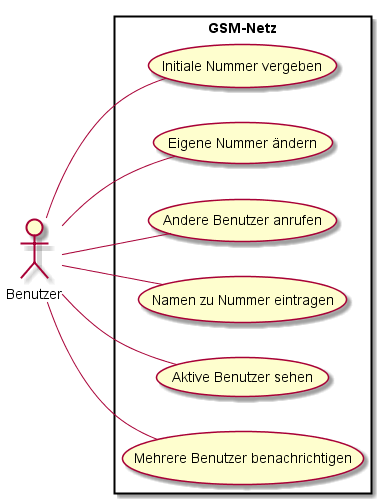

The diagram above was rendered by PlantUML. Its source (embedded in the PNG):
@startuml
left to right direction
skinparam packageStyle rect
actor Benutzer
rectangle GSM-Netz {
    Benutzer -- (Initiale Nummer vergeben)
    Benutzer -- (Eigene Nummer ändern)
    Benutzer -- (Andere Benutzer anrufen)
    Benutzer -- (Namen zu Nummer eintragen)
    Benutzer -- (Aktive Benutzer sehen)
    Benutzer -- (Mehrere Benutzer benachrichtigen)
}
@enduml